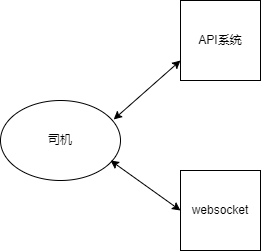

The diagram above was exported from draw.io. Its source (the exported page's mxGraphModel, read from the mxfile embedded in the PNG):
<mxGraphModel dx="1038" dy="579" grid="1" gridSize="10" guides="1" tooltips="1" connect="1" arrows="1" fold="1" page="1" pageScale="1" pageWidth="1100" pageHeight="850" background="none" math="0" shadow="0">
  <root>
    <mxCell id="0" />
    <mxCell id="1" parent="0" />
    <mxCell id="HXTvtKvNU8grqiAKrayT-1" value="API系统" style="whiteSpace=wrap;html=1;aspect=fixed;" vertex="1" parent="1">
      <mxGeometry x="240" y="100" width="80" height="80" as="geometry" />
    </mxCell>
    <mxCell id="HXTvtKvNU8grqiAKrayT-2" value="websocket" style="whiteSpace=wrap;html=1;aspect=fixed;" vertex="1" parent="1">
      <mxGeometry x="240" y="270" width="80" height="80" as="geometry" />
    </mxCell>
    <mxCell id="HXTvtKvNU8grqiAKrayT-3" value="司机" style="ellipse;whiteSpace=wrap;html=1;" vertex="1" parent="1">
      <mxGeometry x="60" y="200" width="120" height="80" as="geometry" />
    </mxCell>
    <mxCell id="HXTvtKvNU8grqiAKrayT-5" value="" style="endArrow=classic;startArrow=classic;html=1;rounded=0;exitX=0.943;exitY=0.237;exitDx=0;exitDy=0;exitPerimeter=0;" edge="1" parent="1" source="HXTvtKvNU8grqiAKrayT-3">
      <mxGeometry width="50" height="50" relative="1" as="geometry">
        <mxPoint x="190" y="210" as="sourcePoint" />
        <mxPoint x="240" y="160" as="targetPoint" />
      </mxGeometry>
    </mxCell>
    <mxCell id="HXTvtKvNU8grqiAKrayT-7" value="" style="endArrow=classic;startArrow=classic;html=1;rounded=0;" edge="1" parent="1">
      <mxGeometry width="50" height="50" relative="1" as="geometry">
        <mxPoint x="170" y="260" as="sourcePoint" />
        <mxPoint x="240" y="310" as="targetPoint" />
      </mxGeometry>
    </mxCell>
  </root>
</mxGraphModel>